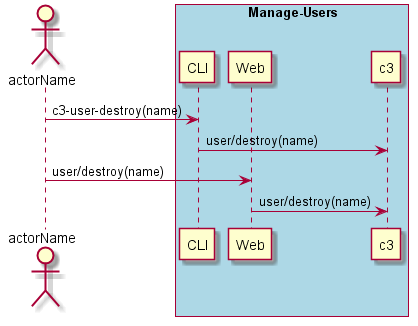

The diagram above was rendered by PlantUML. Its source (embedded in the PNG):
@startuml
Actor "actorName" as A

box "Manage-Users" #lightblue
participant CLI as CLI
participant Web as Web
participant "c3" as S
A -> CLI : c3-user-destroy(name)
CLI -> S : user/destroy(name)
A -> Web : user/destroy(name)
Web -> S : user/destroy(name)
end box

@enduml